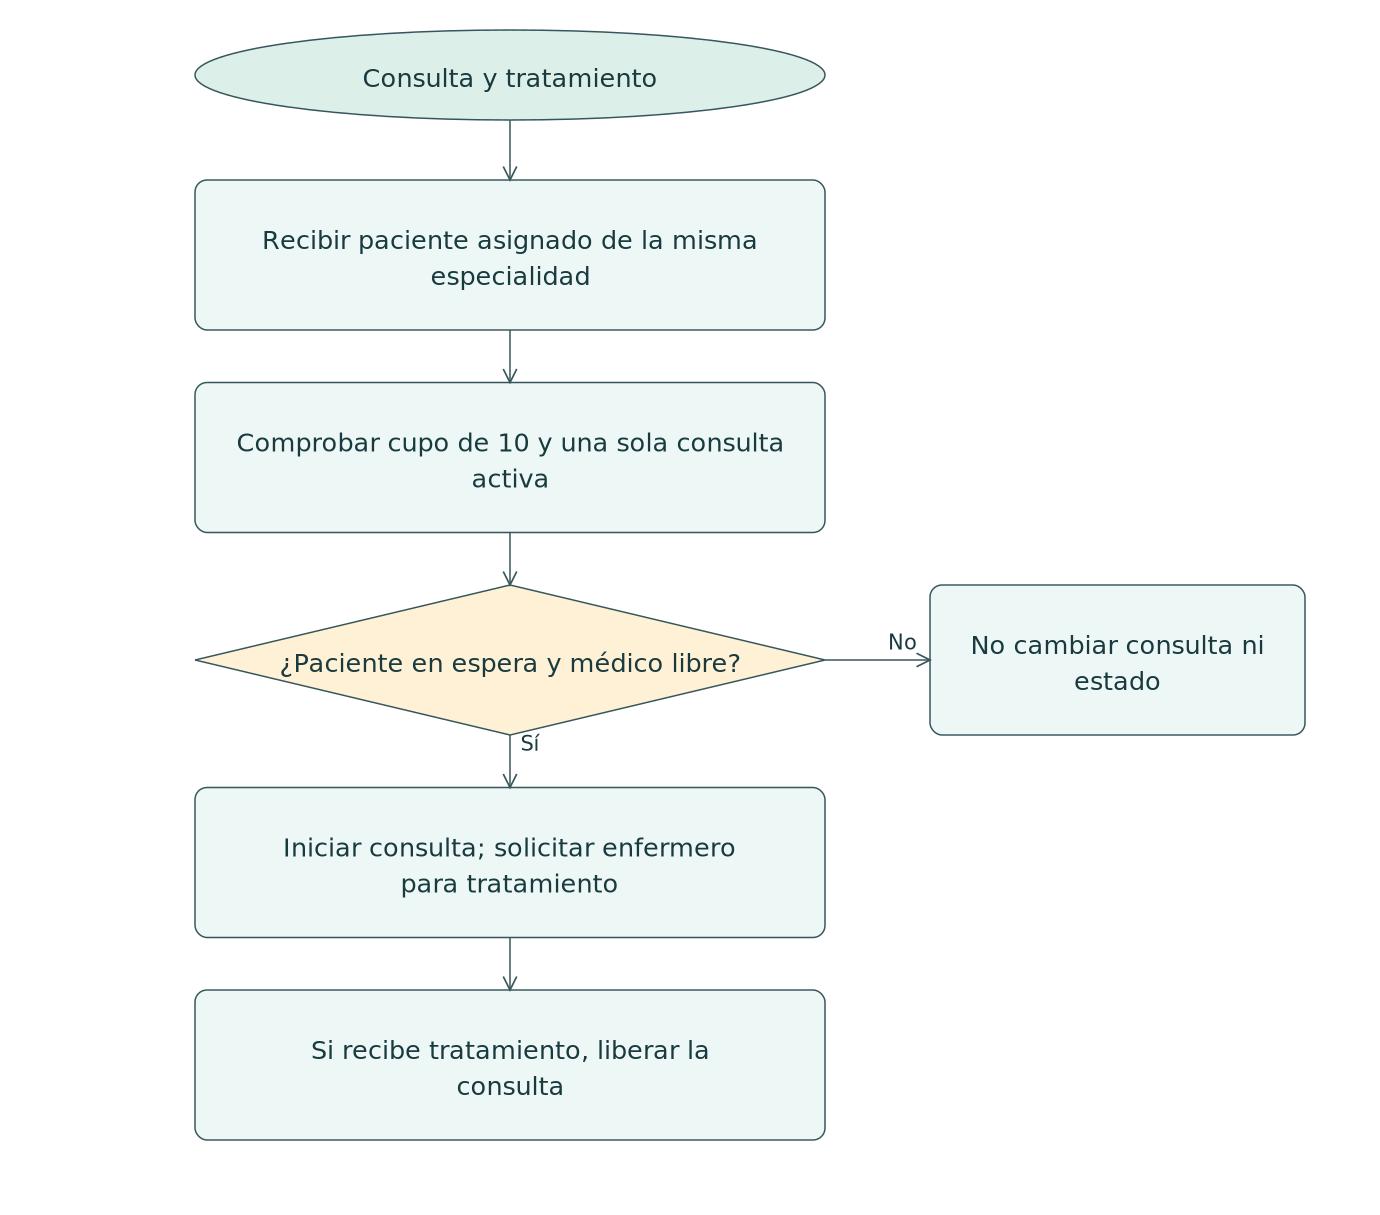

The diagram above was exported from draw.io. Its source (the exported page's mxGraphModel, read from the mxfile embedded in the PNG):
<mxGraphModel adaptiveColors="auto" page="1" pageWidth="920" pageHeight="810">
  <root>
    <mxCell id="0" />
    <mxCell id="1" parent="0" />
    <mxCell id="inicio" value="Consulta y tratamiento" style="whiteSpace=wrap;html=1;fontFamily=DejaVu Sans;fontSize=15;strokeColor=#37565b;fillColor=#edf7f5;ellipse;" vertex="1" parent="1">
      <mxGeometry as="geometry" x="130" y="20" width="420" height="60" />
    </mxCell>
    <mxCell id="n0" value="Recibir paciente asignado de la misma&lt;br&gt;especialidad" style="whiteSpace=wrap;html=1;fontFamily=DejaVu Sans;fontSize=15;strokeColor=#37565b;fillColor=#edf7f5;rounded=1;" vertex="1" parent="1">
      <mxGeometry as="geometry" x="130" y="120" width="420" height="100" />
    </mxCell>
    <mxCell id="n1" value="Comprobar cupo de 10 y una sola consulta&lt;br&gt;activa" style="whiteSpace=wrap;html=1;fontFamily=DejaVu Sans;fontSize=15;strokeColor=#37565b;fillColor=#edf7f5;rounded=1;" vertex="1" parent="1">
      <mxGeometry as="geometry" x="130" y="255" width="420" height="100" />
    </mxCell>
    <mxCell id="n2" value="¿Paciente en espera y médico libre?" style="whiteSpace=wrap;html=1;fontFamily=DejaVu Sans;fontSize=15;strokeColor=#37565b;fillColor=#edf7f5;rhombus;" vertex="1" parent="1">
      <mxGeometry as="geometry" x="130" y="390" width="420" height="100" />
    </mxCell>
    <mxCell id="n3" value="Iniciar consulta; solicitar enfermero&lt;br&gt;para tratamiento" style="whiteSpace=wrap;html=1;fontFamily=DejaVu Sans;fontSize=15;strokeColor=#37565b;fillColor=#edf7f5;rounded=1;" vertex="1" parent="1">
      <mxGeometry as="geometry" x="130" y="525" width="420" height="100" />
    </mxCell>
    <mxCell id="n4" value="Si recibe tratamiento, liberar la&lt;br&gt;consulta" style="whiteSpace=wrap;html=1;fontFamily=DejaVu Sans;fontSize=15;strokeColor=#37565b;fillColor=#edf7f5;rounded=1;" vertex="1" parent="1">
      <mxGeometry as="geometry" x="130" y="660" width="420" height="100" />
    </mxCell>
    <mxCell id="rechazo" value="No cambiar consulta ni&lt;br&gt;estado" style="whiteSpace=wrap;html=1;fontFamily=DejaVu Sans;fontSize=15;strokeColor=#37565b;fillColor=#edf7f5;rounded=1;" vertex="1" parent="1">
      <mxGeometry as="geometry" x="620" y="390" width="250" height="100" />
    </mxCell>
    <mxCell id="edge0" value="" style="edgeStyle=orthogonalEdgeStyle;html=1;endArrow=open;" edge="1" source="inicio" target="n0" parent="1">
      <mxGeometry as="geometry" relative="1" />
    </mxCell>
    <mxCell id="edge1" value="" style="edgeStyle=orthogonalEdgeStyle;html=1;endArrow=open;" edge="1" source="n0" target="n1" parent="1">
      <mxGeometry as="geometry" relative="1" />
    </mxCell>
    <mxCell id="edge2" value="" style="edgeStyle=orthogonalEdgeStyle;html=1;endArrow=open;" edge="1" source="n1" target="n2" parent="1">
      <mxGeometry as="geometry" relative="1" />
    </mxCell>
    <mxCell id="edge3" value="Sí" style="edgeStyle=orthogonalEdgeStyle;html=1;endArrow=open;" edge="1" source="n2" target="n3" parent="1">
      <mxGeometry as="geometry" relative="1" />
    </mxCell>
    <mxCell id="edge4" value="No" style="edgeStyle=orthogonalEdgeStyle;html=1;endArrow=open;" edge="1" source="n2" target="rechazo" parent="1">
      <mxGeometry as="geometry" relative="1" />
    </mxCell>
    <mxCell id="edge5" value="" style="edgeStyle=orthogonalEdgeStyle;html=1;endArrow=open;" edge="1" source="n3" target="n4" parent="1">
      <mxGeometry as="geometry" relative="1" />
    </mxCell>
  </root>
</mxGraphModel>